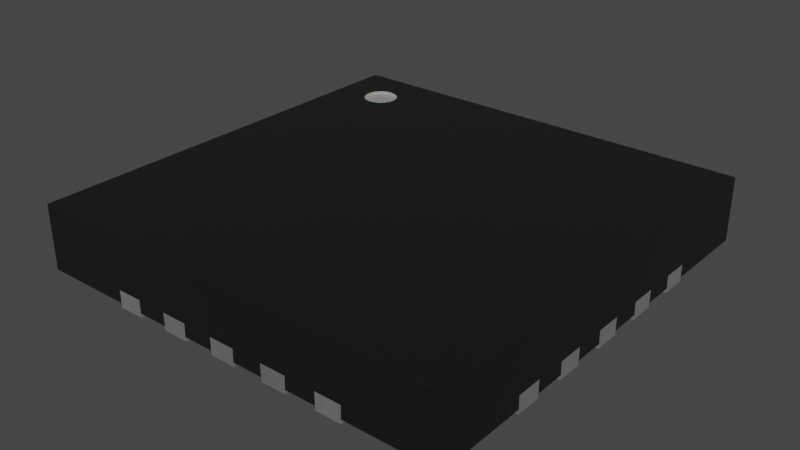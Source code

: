 # Source: TQFN-20-1EP_5x5mm_P0.65mm.blend  (saved by Blender 4.1.24; exported with 4.5.12 LTS)
import bpy
from mathutils import Matrix  # noqa: F401  (used for matrix-valued properties, if any)

bpy.ops.wm.read_factory_settings(use_empty=True)
scene = bpy.context.scene
scene.name = 'Scene'

# ---- collections
col_tqfn_20_1ep_5x5mm_p0_65mm = bpy.data.collections.new('TQFN-20-1EP_5x5mm_P0.65mm'); scene.collection.children.link(col_tqfn_20_1ep_5x5mm_p0_65mm)

# ---- materials (node trees are filled in below, after node groups)
mat_plastic_chip = bpy.data.materials.new('plastic_chip')
mat_plastic_chip.use_transparent_shadow = False
mat_plastic_chip.preview_render_type = 'CUBE'
mat_metal_pins = bpy.data.materials.new('metal_pins')
mat_metal_pins.use_transparent_shadow = False
mat_metal_pins.preview_render_type = 'CUBE'
mat_white_markings = bpy.data.materials.new('white_markings')
mat_white_markings.use_transparent_shadow = False
mat_white_markings.preview_render_type = 'FLAT'

# ---- material node trees
mat_plastic_chip.use_nodes = True; mat_plastic_chip.node_tree.nodes.clear()
_N = mat_plastic_chip.node_tree.nodes; _L = mat_plastic_chip.node_tree.links
n0 = _N.new('ShaderNodeBsdfPrincipled'); n0.name = 'Principled BSDF'; n0.location = (10, 300)
n0.distribution = 'GGX'
n0.subsurface_method = 'BURLEY'
n0.inputs[0].default_value = (0.009312, 0.009312, 0.009312, 1.0)
n0.inputs[1].default_value = 0.1372
n0.inputs[2].default_value = 0.3706
n0.inputs[3].default_value = 1.45
n0.inputs[27].default_value = (0.0, 0.0, 0.0, 1.0)
n0.inputs[28].default_value = 1.0
n1 = _N.new('ShaderNodeOutputMaterial'); n1.name = 'Material Output'; n1.location = (300, 300)
n2 = _N.new('ShaderNodeTexNoise'); n2.name = 'Noise Texture'; n2.location = (-893, 54)
n2.inputs[2].default_value = 200.0
n2.inputs[3].default_value = 3.6
n2.inputs[4].default_value = 0.8375
n3 = _N.new('ShaderNodeBump'); n3.name = 'Bump'; n3.location = (-604, -53)
n3.inputs[0].default_value = 0.08
n3.inputs[1].default_value = 1.0
n3.inputs[2].default_value = 1.0
_L.new(n0.outputs[0], n1.inputs[0])
_L.new(n2.outputs[0], n3.inputs[3])
_L.new(n3.outputs[0], n0.inputs[5])
n1.is_active_output = True
mat_metal_pins.use_nodes = True; mat_metal_pins.node_tree.nodes.clear()
_N = mat_metal_pins.node_tree.nodes; _L = mat_metal_pins.node_tree.links
n0 = _N.new('ShaderNodeMapping'); n0.name = 'Mapping'; n0.location = (-1447, -91)
n0.inputs[3].default_value = (4.8, 1.2, 1.1)
n1 = _N.new('ShaderNodeBsdfPrincipled'); n1.name = 'Principled BSDF'; n1.location = (-560, 254)
n1.distribution = 'GGX'
n1.subsurface_method = 'BURLEY'
n1.inputs[1].default_value = 0.7818
n1.inputs[2].default_value = 0.2886
n1.inputs[3].default_value = 1.45
n1.inputs[13].default_value = 0.0
n1.inputs[27].default_value = (0.0, 0.0, 0.0, 1.0)
n1.inputs[28].default_value = 1.0
n2 = _N.new('ShaderNodeOutputMaterial'); n2.name = 'Material Output.002'; n2.location = (-205, 253)
n2.width = 213
n3 = _N.new('ShaderNodeTexNoise'); n3.name = 'Noise Texture.002'; n3.location = (-1228, -73)
n3.inputs[2].default_value = 0.1
n3.inputs[3].default_value = 7.0
n3.inputs[4].default_value = 0.6
n3.inputs[8].default_value = 0.4
n4 = _N.new('ShaderNodeTexCoord'); n4.name = 'Texture Coordinate'; n4.location = (-1636, -116)
n5 = _N.new('ShaderNodeMix'); n5.name = 'Mix.001'; n5.location = (-921, 45)
n5.data_type = 'RGBA'
n5.inputs[6].default_value = (0.9398, 0.9547, 1.0, 1.0)
n5.inputs[7].default_value = (0.13, 0.1259, 0.1359, 1.0)
n6 = _N.new('ShaderNodeBump'); n6.name = 'Bump.001'; n6.location = (-1001, -227)
n6.inputs[0].default_value = 0.05
n6.inputs[1].default_value = 0.01
n6.inputs[2].default_value = 1.0
_L.new(n1.outputs[0], n2.inputs[0])
_L.new(n3.outputs[0], n6.inputs[3])
_L.new(n0.outputs[0], n3.inputs[0])
_L.new(n3.outputs[0], n5.inputs[0])
_L.new(n4.outputs[3], n0.inputs[0])
_L.new(n5.outputs[2], n1.inputs[0])
_L.new(n6.outputs[0], n1.inputs[5])
n2.is_active_output = True
mat_white_markings.use_nodes = True; mat_white_markings.node_tree.nodes.clear()
_N = mat_white_markings.node_tree.nodes; _L = mat_white_markings.node_tree.links
n0 = _N.new('ShaderNodeOutputMaterial'); n0.name = 'Material Output'; n0.location = (493, 281)
n1 = _N.new('ShaderNodeBsdfPrincipled'); n1.name = 'Principled BSDF'; n1.location = (159, 253)
n1.distribution = 'GGX'
n1.subsurface_method = 'BURLEY'
n1.inputs[1].default_value = 0.02
n1.inputs[2].default_value = 0.4636
n1.inputs[3].default_value = 1.4
n1.inputs[8].default_value = 1.0
n1.inputs[10].default_value = 0.3682
n1.inputs[13].default_value = 0.6591
n1.inputs[18].default_value = 0.2318
n1.inputs[20].default_value = 0.6709
n1.inputs[24].default_value = 0.1191
n1.inputs[27].default_value = (0.0, 0.0, 0.0, 1.0)
n1.inputs[28].default_value = 1.0
n2 = _N.new('ShaderNodeMapping'); n2.name = 'Mapping'; n2.location = (-1010, 265)
n2.inputs[3].default_value = (3.0, 1.0, 1.0)
n3 = _N.new('ShaderNodeTexCoord'); n3.name = 'Texture Coordinate'; n3.location = (-1250, 180)
n4 = _N.new('ShaderNodeBump'); n4.name = 'Bump'; n4.location = (-376, -99)
n4.inputs[0].default_value = 0.05
n4.inputs[1].default_value = 1.0
n4.inputs[2].default_value = 1.0
n5 = _N.new('ShaderNodeTexNoise'); n5.name = 'Noise Texture'; n5.location = (-662, 176)
n5.inputs[2].default_value = 88.0
n5.inputs[3].default_value = 10.8
n5.inputs[4].default_value = 0.9167
n5.inputs[8].default_value = 1.6
n6 = _N.new('ShaderNodeValToRGB'); n6.name = 'ColorRamp'; n6.location = (-354, 186)
while len(n6.color_ramp.elements) > 1: n6.color_ramp.elements.remove(n6.color_ramp.elements[-1])
n6.color_ramp.elements[0].position = 0.0; n6.color_ramp.elements[0].color = (0.2596, 0.2596, 0.2596, 1.0)
_e = n6.color_ramp.elements.new(1.0); _e.color = (0.6303, 0.6303, 0.6303, 1.0)
n7 = _N.new('ShaderNodeMix'); n7.name = 'Mix'; n7.location = (-58, 311)
n7.data_type = 'RGBA'
n7.inputs[0].default_value = 0.3682
n7.inputs[7].default_value = (0.2525, 0.2525, 0.2525, 1.0)
_L.new(n5.outputs[0], n6.inputs[0])
_L.new(n1.outputs[0], n0.inputs[0])
_L.new(n3.outputs[2], n2.inputs[0])
_L.new(n2.outputs[0], n5.inputs[0])
_L.new(n5.outputs[0], n4.inputs[3])
_L.new(n4.outputs[0], n1.inputs[5])
_L.new(n6.outputs[0], n7.inputs[6])
_L.new(n7.outputs[2], n1.inputs[0])
n0.is_active_output = True

# ---- world
world_world = bpy.data.worlds.new('World'); scene.world = world_world
world_world.use_nodes = True; world_world.node_tree.nodes.clear()
_N = world_world.node_tree.nodes; _L = world_world.node_tree.links
n0 = _N.new('ShaderNodeOutputWorld'); n0.name = 'World Output'; n0.location = (300, 300)
n1 = _N.new('ShaderNodeBackground'); n1.name = 'Background'; n1.location = (10, 300)
n1.inputs[0].default_value = (0.05088, 0.05088, 0.05088, 1.0)
_L.new(n1.outputs[0], n0.inputs[0])
n0.is_active_output = True
world_world.color = (0.05088, 0.05088, 0.05088)
world_world.use_sun_shadow = False
world_world.sun_shadow_jitter_overblur = 0.0

# ---- meshes
me_tqfn_20_1ep_5x5mm_p0_65mm_analog_devices_max16922atph_v = bpy.data.meshes.new('TQFN-20-1EP_5x5mm_P0.65mm-analog-devices-max16922atph-v')
me_tqfn_20_1ep_5x5mm_p0_65mm_analog_devices_max16922atph_v.from_pydata([(-1.15, 2.5, 1.093e-07), (-1.45, 1.95, 8.524e-08), (-1.15, 1.95, 8.524e-08), (-1.45, 2.5, 1.093e-07), (-1.15, -1.95, -8.524e-08), (-1.45, -1.95, -8.524e-08), (-1.45, -2.5, -1.093e-07), (-1.15, -2.5, -1.093e-07), (-1.45, -2.5, 0.2), (-2.5, 1.15, 0.2), (-2.5, 1.15, 5.027e-08), (-2.5, 1.45, 0.2), (-1.95, 1.45, 6.338e-08), (-1.95, 1.15, 5.027e-08), (-2.5, 1.45, 6.338e-08), (1.95, 1.15, 5.027e-08), (2.5, 1.15, 0.2), (2.5, 1.15, 5.027e-08), (2.5, 1.45, 6.338e-08), (1.95, 1.45, 6.338e-08), (-0.8, 1.95, 8.524e-08), (-0.5, 1.95, 8.524e-08), (-0.5, 2.5, 1.093e-07), (-0.5, 2.5, 0.2), (-0.8, 2.5, 1.093e-07), (-0.5, -2.5, -1.093e-07), (-0.8, -1.95, -8.524e-08), (-0.8, -2.5, -1.093e-07), (-0.5, -1.95, -8.524e-08), (-0.15, 1.95, 8.524e-08), (0.15, 1.95, 8.524e-08), (0.15, 2.5, 1.093e-07), (-0.15, 2.5, 1.093e-07), (0.15, 2.5, 0.2), (-0.15, 2.5, 0.2), (-2.5, -1.45, 0.05), (0.15, -2.5, -1.093e-07), (-0.15, -2.5, -1.093e-07), (0.15, -1.95, -8.524e-08), (-0.15, -1.95, -8.524e-08), (0.8, 2.5, 1.093e-07), (0.5, 2.5, 1.093e-07), (0.8, 1.95, 8.524e-08), (0.5, 1.95, 8.524e-08), (0.5, -2.5, -1.093e-07), (0.8, -2.5, -1.093e-07), (0.8, -2.5, 0.2), (0.8, -1.95, -8.524e-08), (0.5, -1.95, -8.524e-08), (0.5, -2.5, 0.2), (1.45, 1.95, 8.524e-08), (1.45, 2.5, 1.093e-07), (1.15, 2.5, 1.093e-07), (1.45, 2.5, 0.2), (1.15, 1.95, 8.524e-08), (1.45, -1.95, -8.524e-08), (1.15, -2.5, -1.093e-07), (1.45, -2.5, 0.2), (1.15, -1.95, -8.524e-08), (1.45, -2.5, -1.093e-07), (-2.5, 0.5, 2.186e-08), (-1.95, 0.5, 2.186e-08), (-1.95, 0.8, 3.497e-08), (-2.5, 0.8, 3.497e-08), (2.5, 0.8, 0.2), (2.5, 0.5, 2.186e-08), (2.5, 0.5, 0.2), (1.95, 0.8, 3.497e-08), (1.95, 0.5, 2.186e-08), (2.5, 0.8, 3.497e-08), (2.5, 0.15, 0.05), (-1.95, -0.15, -6.557e-09), (-2.5, 0.15, 6.557e-09), (-2.5, -0.15, -6.557e-09), (-1.95, 0.15, 6.557e-09), (2.5, -0.15, 0.2), (2.5, -0.15, -6.557e-09), (1.95, -0.15, -6.557e-09), (2.5, 0.15, 6.557e-09), (1.95, 0.15, 6.557e-09), (-2.5, -0.8, -3.497e-08), (-1.95, -0.5, -2.186e-08), (-1.95, -0.8, -3.497e-08), (-2.5, -0.5, -2.186e-08), (-2.5, 0.8, 0.05), (1.95, -0.5, -2.186e-08), (2.5, -0.8, -3.497e-08), (2.5, -0.5, -2.186e-08), (2.5, -0.8, 0.2), (1.95, -0.8, -3.497e-08), (1.55, -1.55, -6.775e-08), (1.55, 1.55, 6.775e-08), (1.45, -2.5, 0.05), (-1.55, 1.2, 5.245e-08), (-1.55, -1.55, -6.775e-08), (-1.2, 1.55, 6.775e-08), (-2.5, -0.8, 0.05), (-1.95, -1.45, 0.05), (-1.45, -1.95, 0.05), (-1.15, -2.5, 0.05), (-0.5, -2.5, 0.05), (0.8, -1.95, 0.05), (0.8, -2.5, 0.05), (2.5, -2.5, 0.05), (2.5, -1.45, 0.05), (1.95, -0.5, 0.05), (2.5, -0.5, 0.05), (2.5, -0.15, 0.05), (2.5, 0.8, 0.05), (2.5, 1.15, 0.05), (0.8, 1.95, 0.05), (0.15, 2.5, 0.05), (0.15, 1.95, 0.05), (-0.15, 1.95, 0.05), (-0.15, 2.5, 0.05), (-0.5, 1.95, 0.05), (-1.15, 1.95, 0.05), (-2.5, 0.15, 0.05), (-1.95, -0.15, 0.05), (-2.5, -0.15, 0.05), (-1.95, -0.8, 0.05), (-2.5, -0.5, 0.05), (-2.5, 0.5, 0.05), (-2.5, 1.15, 0.05), (-2.5, 1.45, 0.05), (-2.5, 2.5, 0.05), (-2.5, 2.5, 0.8), (-2.5, -2.5, 0.8), (2.5, -0.8, 0.05), (2.5, 2.5, 0.05), (-0.5, -2.5, 0.2), (-0.8, -2.5, 0.2), (-2.5, -2.5, 0.05), (1.15, -2.5, 0.05), (0.15, -2.5, 0.05), (0.8, 2.5, 0.2), (-1.15, 2.5, 0.05), (-0.8, 2.5, 0.05), (-0.8, 2.5, 0.2), (0.5, 2.5, 0.05), (2.5, 2.5, 0.8), (2.5, -2.5, 0.8), (-1.15, -1.95, 0.05), (-1.45, -2.5, 0.05), (-1.15, -2.5, 0.2), (-1.45, 1.95, 0.05), (-1.45, 2.5, 0.05), (-1.45, 2.5, 0.2), (0.5, -2.5, 0.05), (-1.15, 2.5, 0.2), (1.95, 1.15, 0.05), (1.95, 1.45, 0.05), (2.5, 1.45, 0.2), (-1.95, 1.45, 0.05), (-1.95, 1.15, 0.05), (-1.55, -1.55, 0.05), (1.55, -1.55, 0.05), (1.55, 1.55, 0.05), (-1.2, 1.55, 0.05), (0.8, 2.5, 0.05), (-1.55, 1.2, 0.05), (-0.8, 1.95, 0.05), (1.45, 1.95, 0.05), (1.15, 1.95, 0.05), (1.15, 2.5, 0.05), (1.15, 2.5, 0.2), (1.45, 2.5, 0.05), (-0.8, -2.5, 0.05), (0.5, 1.95, 0.05), (0.5, 2.5, 0.2), (0.5, -1.95, 0.05), (1.15, -1.95, 0.05), (1.45, -1.95, 0.05), (1.15, -2.5, 0.2), (2.5, 1.45, 0.05), (-0.8, -1.95, 0.05), (-0.5, -1.95, 0.05), (-0.15, -1.95, 0.05), (0.15, -1.95, 0.05), (-0.15, -2.5, 0.05), (-0.15, -2.5, 0.2), (0.15, -2.5, 0.2), (1.95, -0.8, 0.05), (2.5, -0.5, 0.2), (1.95, -1.15, 0.05), (1.95, -1.45, 0.05), (2.5, -1.15, 0.05), (1.95, 0.5, 0.05), (1.95, 0.8, 0.05), (1.95, 0.15, 0.05), (1.95, -0.15, 0.05), (2.5, 0.15, 0.2), (2.5, 0.5, 0.05), (-1.95, 0.5, 0.05), (-2.5, 0.5, 0.2), (-1.95, 0.8, 0.05), (-2.5, 0.8, 0.2), (-1.95, -1.15, 0.05), (-2.5, -1.15, 0.05), (-2.5, -1.15, 0.2), (-2.5, -1.45, 0.2), (-1.95, 0.15, 0.05), (-2.5, -0.15, 0.2), (-2.5, 0.15, 0.2), (-1.95, -0.5, 0.05), (-2.5, -0.5, 0.2), (-2.5, -0.8, 0.2), (-2.5, -1.45, -6.338e-08), (-1.95, -1.15, -5.027e-08), (-1.95, -1.45, -6.338e-08), (-2.5, -1.15, -5.027e-08), (-0.5, 2.5, 0.05), (1.95, -1.15, -5.027e-08), (2.5, -1.45, -6.338e-08), (1.95, -1.45, -6.338e-08), (2.5, -1.45, 0.2), (2.5, -1.15, -5.027e-08), (2.5, -1.15, 0.2), (-2.065, 2.058, 0.8), (-2.048, 1.774, 0.8), (-1.782, 2.075, 0.8), (-1.765, 1.791, 0.8), (-2.111, 1.965, 0.8), (-2.105, 1.861, 0.8), (-1.724, 1.988, 0.8), (-1.718, 1.884, 0.8), (-1.955, 1.728, 0.8), (-1.851, 1.734, 0.8), (-1.875, 2.121, 0.8), (-1.978, 2.115, 0.8), (-1.804, 1.757, 0.7664), (-1.747, 2.035, 0.7664), (-1.715, 1.937, 0.7664), (-1.875, 2.121, 0.7664), (-2.082, 1.814, 0.8), (-1.735, 1.835, 0.8), (-1.804, 1.757, 0.8), (-2.025, 2.092, 0.8), (-2.094, 2.014, 0.8), (-2.115, 1.912, 0.8), (-1.747, 2.035, 0.8), (-1.715, 1.937, 0.8), (-2.005, 1.745, 0.8), (-1.903, 1.724, 0.8), (-1.825, 2.104, 0.8), (-1.927, 2.125, 0.8), (-2.005, 1.745, 0.7664), (-1.735, 1.835, 0.7664), (-2.094, 2.014, 0.7664), (-1.978, 2.115, 0.7664), (-2.115, 1.912, 0.7664), (-1.903, 1.724, 0.7664), (-2.048, 1.774, 0.7664), (-2.065, 2.058, 0.7664), (-2.111, 1.965, 0.7664), (-1.955, 1.728, 0.7664), (-1.851, 1.734, 0.7664), (-1.782, 2.075, 0.7664), (-1.927, 2.125, 0.7664), (-1.718, 1.884, 0.7664), (-1.724, 1.988, 0.7664), (-2.025, 2.092, 0.7664), (-1.765, 1.791, 0.7664), (-2.082, 1.814, 0.7664), (-1.825, 2.104, 0.7664), (-2.105, 1.861, 0.7664)], [], [(4, 7, 6, 5), (60, 122, 194, 196, 84, 63), (14, 12, 13, 10), (49, 148, 44, 45, 102, 46), (19, 151, 174, 18), (15, 17, 109, 150), (15, 19, 18, 17), (94, 155, 160, 93), (10, 123, 9, 11, 124, 14), (24, 22, 21, 20), (28, 25, 27, 26), (180, 179, 37, 36, 134, 181), (32, 31, 30, 29), (87, 106, 183, 88, 128, 86), (38, 36, 37, 39), (143, 6, 7, 99, 144, 8), (41, 40, 42, 43), (80, 96, 206, 205, 121, 83), (47, 45, 44, 48), (173, 133, 56, 59, 92, 57), (52, 51, 50, 54), (149, 136, 0, 3, 146, 147), (55, 59, 56, 58), (69, 108, 64, 66, 192, 65), (63, 62, 61, 60), (3, 0, 2, 1), (18, 174, 152, 16, 109, 17), (171, 172, 55, 58), (79, 189, 70, 78), (68, 67, 69, 65), (172, 92, 59, 55), (188, 67, 68, 187), (53, 166, 51, 52, 164, 165), (72, 74, 71, 73), (216, 186, 217, 215, 104, 213), (77, 79, 78, 76), (73, 119, 202, 203, 117, 72), (83, 81, 82, 80), (78, 70, 191, 75, 107, 76), (106, 87, 85, 105), (89, 85, 87, 86), (33, 111, 31, 32, 114, 34), (94, 90, 156, 155), (90, 94, 93, 95, 91), (89, 86, 128, 182), (210, 208, 209, 207), (160, 155, 204, 121, 119, 118, 201, 117, 122, 193, 195, 84, 123, 154), (115, 211, 114, 113, 112, 111, 139, 168, 110, 159, 164, 163, 162, 166, 129, 174, 151, 150, 109, 108, 188, 187, 192, 70, 189, 190, 107, 106, 105, 182, 128, 186, 184, 185, 104, 103, 92, 172, 171, 133, 102, 101, 170, 148, 134, 178, 177, 179, 100, 176, 175, 167, 99, 142, 98, 143, 132, 35, 97, 197, 198, 96, 120, 204, 155, 156, 157, 158, 160, 154, 153, 124, 125, 146, 145, 116, 136, 137, 161), (158, 157, 91, 95), (125, 126, 140, 129, 166, 53, 165, 164, 159, 135, 169, 139, 111, 33, 34, 114, 211, 23, 138, 137, 136, 149, 147, 146), (103, 141, 127, 132, 143, 8, 144, 99, 167, 131, 130, 100, 179, 180, 181, 134, 148, 49, 46, 102, 133, 173, 57, 92), (207, 35, 200, 199, 198, 210), (129, 140, 141, 103, 104, 215, 217, 186, 128, 88, 183, 106, 107, 75, 191, 70, 192, 66, 64, 108, 109, 16, 152, 174), (212, 214, 185, 184), (90, 91, 157, 156), (93, 160, 158, 95), (101, 102, 45, 47), (56, 133, 171, 58), (48, 44, 148, 170), (214, 213, 104, 185), (47, 48, 170, 101), (189, 79, 77, 190), (151, 19, 15, 150), (77, 76, 107, 190), (212, 184, 186, 216), (105, 85, 89, 182), (141, 140, 220, 240, 224, 241, 225, 235, 221, 236, 227, 243, 226, 242, 219, 127), (135, 159, 40, 41, 139, 169), (23, 211, 22, 24, 137, 138), (187, 68, 65, 192), (214, 212, 216, 213), (132, 127, 126, 125, 124, 11, 9, 123, 84, 196, 194, 122, 117, 203, 202, 119, 121, 205, 206, 96, 198, 199, 200, 35), (67, 188, 108, 69), (131, 167, 27, 25, 100, 130), (36, 38, 178, 134), (38, 39, 177, 178), (39, 37, 179, 177), (25, 28, 176, 100), (175, 176, 28, 26), (26, 27, 167, 175), (143, 98, 5, 6), (4, 5, 98, 142), (99, 7, 4, 142), (50, 51, 166, 162), (54, 50, 162, 163), (164, 52, 54, 163), (42, 40, 159, 110), (43, 42, 110, 168), (139, 41, 43, 168), (111, 112, 30, 31), (29, 30, 112, 113), (114, 32, 29, 113), (21, 22, 211, 115), (20, 21, 115, 161), (24, 20, 161, 137), (136, 116, 2, 0), (1, 2, 116, 145), (146, 3, 1, 145), (12, 14, 124, 153), (154, 13, 12, 153), (10, 13, 154, 123), (195, 62, 63, 84), (61, 62, 195, 193), (60, 61, 193, 122), (117, 201, 74, 72), (71, 74, 201, 118), (119, 73, 71, 118), (81, 83, 121, 204), (82, 81, 204, 120), (96, 80, 82, 120), (197, 208, 210, 198), (209, 208, 197, 97), (35, 207, 209, 97), (231, 257, 264, 233, 258, 249, 261, 253, 248, 254, 250, 265, 263, 252, 246, 255, 251, 256, 230, 262, 247, 259, 232, 260), (240, 220, 257, 231), (225, 241, 232, 259), (236, 221, 262, 230), (223, 234, 263, 265), (238, 222, 254, 248), (221, 235, 247, 262), (237, 218, 253, 261), (229, 237, 261, 249), (239, 223, 265, 250), (218, 238, 248, 253), (220, 244, 264, 257), (224, 240, 231, 260), (226, 243, 251, 255), (219, 242, 246, 252), (234, 219, 252, 263), (244, 228, 233, 264), (243, 227, 256, 251), (235, 225, 259, 247), (242, 226, 255, 246), (140, 126, 127, 219, 234, 223, 239, 222, 238, 218, 237, 229, 245, 228, 244, 220), (241, 224, 260, 232), (227, 236, 230, 256), (245, 229, 249, 258), (228, 245, 258, 233), (222, 239, 250, 254)])
me_tqfn_20_1ep_5x5mm_p0_65mm_analog_devices_max16922atph_v.polygons.foreach_set('use_smooth', [True] * 139)
me_tqfn_20_1ep_5x5mm_p0_65mm_analog_devices_max16922atph_v.polygons.foreach_set('material_index', [1, 1, 1, 1, 1, 1, 1, 1, 1, 1, 1, 1, 1, 1, 1, 1, 1, 1, 1, 1, 1, 1, 1, 1, 1, 1, 1, 1, 1, 1, 1, 1, 1, 1, 1, 1, 1, 1, 1, 1, 1, 1, 1, 1, 1, 1, 0, 0, 1, 0, 0, 1, 0, 1, 1, 1, 1, 1, 1, 1, 1, 1, 1, 1, 1, 1, 0, 1, 1, 1, 1, 0, 1, 1, 1, 1, 1, 1, 1, 1, 1, 1, 1, 1, 1, 1, 1, 1, 1, 1, 1, 1, 1, 1, 1, 1, 1, 1, 1, 1, 1, 1, 1, 1, 1, 1, 1, 1, 1, 1, 1, 1, 1, 2, 2, 2, 2, 2, 2, 2, 2, 2, 2, 2, 2, 2, 2, 2, 2, 2, 2, 2, 2, 0, 2, 2, 2, 2, 2])
_k = set([(0, 2), (0, 3), (0, 136), (1, 2), (1, 3), (1, 145), (2, 116), (3, 146), (4, 5), (4, 7), (4, 142), (5, 6), (5, 98), (6, 7), (6, 143), (7, 99), (8, 143), (8, 144), (9, 11), (9, 123), (10, 13), (10, 14), (10, 123), (11, 124), (12, 13), (12, 14), (12, 153), (13, 154), (14, 124), (15, 17), (15, 19), (15, 150), (16, 109), (16, 152), (17, 18), (17, 109), (18, 19), (18, 174), (19, 151), (20, 21), (20, 24), (20, 161), (21, 22), (21, 115), (22, 24), (22, 211), (23, 138), (23, 211), (24, 137), (25, 27), (25, 28), (25, 100), (26, 27), (26, 28), (26, 175), (27, 167), (28, 176), (29, 30), (29, 32), (29, 113), (30, 31), (30, 112), (31, 32), (31, 111), (32, 114), (33, 34), (33, 111), (34, 114), (35, 97), (35, 132), (35, 200), (35, 207), (36, 37), (36, 38), (36, 134), (37, 39), (37, 179), (38, 39), (38, 178), (39, 177), (40, 41), (40, 42), (40, 159), (41, 43), (41, 139), (42, 43), (42, 110), (43, 168), (44, 45), (44, 48), (44, 148), (45, 47), (45, 102), (46, 49), (46, 102), (47, 48), (47, 101), (48, 170), (49, 148), (50, 51), (50, 54), (50, 162), (51, 52), (51, 166), (52, 54), (52, 164), (53, 165), (53, 166), (54, 163), (55, 58), (55, 59), (55, 172), (56, 58), (56, 59), (56, 133), (57, 92), (57, 173), (58, 171), (59, 92), (60, 61), (60, 63), (60, 122), (61, 62), (61, 193), (62, 63), (62, 195), (63, 84), (64, 66), (64, 108), (65, 68), (65, 69), (65, 192), (66, 192), (67, 68), (67, 69), (67, 188), (68, 187), (69, 108), (70, 78), (70, 189), (70, 191), (70, 192), (71, 73), (71, 74), (71, 118), (72, 73), (72, 74), (72, 117), (73, 119), (74, 201), (75, 107), (75, 191), (76, 77), (76, 78), (76, 107), (77, 79), (77, 190), (78, 79), (79, 189), (80, 82), (80, 83), (80, 96), (81, 82), (81, 83), (81, 204), (82, 120), (83, 121), (84, 123), (84, 195), (84, 196), (85, 87), (85, 89), (85, 105), (86, 87), (86, 89), (86, 128), (87, 106), (88, 128), (88, 183), (89, 182), (90, 91), (90, 94), (90, 156), (91, 95), (91, 157), (92, 103), (92, 172), (93, 94), (93, 95), (93, 160), (94, 155), (95, 158), (96, 120), (96, 198), (96, 206), (97, 197), (97, 209), (98, 142), (98, 143), (99, 142), (99, 144), (99, 167), (100, 130), (100, 176), (100, 179), (101, 102), (101, 170), (102, 133), (103, 104), (103, 141), (104, 185), (104, 213), (104, 215), (105, 106), (105, 182), (106, 107), (106, 183), (107, 190), (108, 109), (108, 188), (109, 150), (110, 159), (110, 168), (111, 112), (111, 139), (112, 113), (113, 114), (114, 211), (115, 161), (115, 211), (116, 136), (116, 145), (117, 122), (117, 201), (117, 203), (118, 119), (118, 201), (119, 121), (119, 202), (120, 204), (121, 204), (121, 205), (122, 193), (122, 194), (123, 154), (124, 125), (124, 153), (125, 126), (125, 146), (126, 127), (126, 140), (127, 132), (127, 141), (128, 182), (128, 186), (129, 140), (129, 166), (129, 174), (130, 131), (131, 167), (132, 143), (133, 171), (133, 173), (134, 148), (134, 178), (134, 181), (135, 159), (135, 169), (136, 137), (136, 149), (137, 138), (137, 161), (139, 168), (139, 169), (140, 141), (145, 146), (146, 147), (147, 149), (148, 170), (150, 151), (151, 174), (152, 174), (153, 154), (155, 156), (155, 160), (156, 157), (157, 158), (158, 160), (159, 164), (162, 163), (162, 166), (163, 164), (164, 165), (167, 175), (171, 172), (175, 176), (177, 178), (177, 179), (179, 180), (180, 181), (184, 185), (184, 186), (184, 212), (185, 214), (186, 216), (186, 217), (187, 188), (187, 192), (189, 190), (193, 195), (194, 196), (197, 198), (197, 208), (198, 199), (198, 210), (199, 200), (202, 203), (205, 206), (207, 209), (207, 210), (208, 209), (208, 210), (212, 214), (212, 216), (213, 214), (213, 216), (215, 217), (218, 237), (218, 238), (219, 234), (219, 242), (220, 240), (220, 244), (221, 235), (221, 236), (222, 238), (222, 239), (223, 234), (223, 239), (224, 240), (224, 241), (225, 235), (225, 241), (226, 242), (226, 243), (227, 236), (227, 243), (228, 244), (228, 245), (229, 237), (229, 245), (230, 256), (230, 262), (231, 257), (231, 260), (232, 259), (232, 260), (233, 258), (233, 264), (246, 252), (246, 255), (247, 259), (247, 262), (248, 253), (248, 254), (249, 258), (249, 261), (250, 254), (250, 265), (251, 255), (251, 256), (252, 263), (253, 261), (257, 264), (263, 265)])
me_tqfn_20_1ep_5x5mm_p0_65mm_analog_devices_max16922atph_v.attributes.new('sharp_edge', 'BOOLEAN', 'EDGE').data.foreach_set('value', [ (min(e.vertices), max(e.vertices)) in _k for e in me_tqfn_20_1ep_5x5mm_p0_65mm_analog_devices_max16922atph_v.edges])
_uv = me_tqfn_20_1ep_5x5mm_p0_65mm_analog_devices_max16922atph_v.uv_layers.new(name='UVMap')
_uv.uv.foreach_set('vector', [0.3481, 0.03387, 0.3481, -0.07613, 0.2881, -0.07613, 0.2881, 0.03387, 0.5239, 0.4637, 0.5239, 0.4737, 0.5239, 0.5037, 0.5839, 0.5037, 0.5839, 0.4737, 0.5839, 0.4637, 0.0781, 0.7139, 0.1881, 0.7139, 0.1881, 0.6539, 0.0781, 0.6539, 0.6781, 0.5037, 0.6781, 0.4737, 0.6781, 0.4637, 0.7381, 0.4637, 0.7381, 0.4737, 0.7381, 0.5037, 0.9681, 0.4637, 0.9681, 0.4737, 1.078, 0.4737, 1.078, 0.4637, 0.9681, 0.4637, 1.078, 0.4637, 1.078, 0.4737, 0.9681, 0.4737, 0.9681, 0.6539, 0.9681, 0.7139, 1.078, 0.7139, 1.078, 0.6539, 0.1139, 0.4637, 0.1139, 0.4737, 0.6639, 0.4737, 0.6639, 0.4637, 0.6539, 0.4637, 0.6539, 0.4737, 0.6539, 0.5037, 0.7139, 0.5037, 0.7139, 0.4737, 0.7139, 0.4637, 0.4181, 0.9239, 0.4781, 0.9239, 0.4781, 0.8139, 0.4181, 0.8139, 0.4781, 0.03387, 0.4781, -0.07613, 0.4181, -0.07613, 0.4181, 0.03387, 0.5481, 0.5037, 0.5481, 0.4737, 0.5481, 0.4637, 0.6081, 0.4637, 0.6081, 0.4737, 0.6081, 0.5037, 0.5481, 0.9239, 0.6081, 0.9239, 0.6081, 0.8139, 0.5481, 0.8139, 0.3239, 0.4637, 0.3239, 0.4737, 0.3239, 0.5037, 0.2639, 0.5037, 0.2639, 0.4737, 0.2639, 0.4637, 0.6081, 0.03387, 0.6081, -0.07613, 0.5481, -0.07613, 0.5481, 0.03387, 0.2881, 0.4737, 0.2881, 0.4637, 0.3481, 0.4637, 0.3481, 0.4737, 0.3481, 0.5037, 0.2881, 0.5037, 0.6781, 0.9239, 0.7381, 0.9239, 0.7381, 0.8139, 0.6781, 0.8139, 0.2639, 0.4637, 0.2639, 0.4737, 0.2639, 0.5037, 0.3239, 0.5037, 0.3239, 0.4737, 0.3239, 0.4637, 0.7381, 0.03387, 0.7381, -0.07613, 0.6781, -0.07613, 0.6781, 0.03387, 0.8081, 0.5037, 0.8081, 0.4737, 0.8081, 0.4637, 0.8681, 0.4637, 0.8681, 0.4737, 0.8681, 0.5037, 0.8081, 0.9239, 0.8681, 0.9239, 0.8681, 0.8139, 0.8081, 0.8139, 0.3481, 0.5037, 0.3481, 0.4737, 0.3481, 0.4637, 0.2881, 0.4637, 0.2881, 0.4737, 0.2881, 0.5037, 0.8681, 0.03387, 0.8681, -0.07613, 0.8081, -0.07613, 0.8081, 0.03387, 0.5839, 0.4637, 0.5839, 0.4737, 0.5839, 0.5037, 0.5239, 0.5037, 0.5239, 0.4737, 0.5239, 0.4637, 0.0781, 0.5839, 0.1881, 0.5839, 0.1881, 0.5239, 0.0781, 0.5239, 0.2881, 0.9239, 0.3481, 0.9239, 0.3481, 0.8139, 0.2881, 0.8139, 0.7139, 0.4637, 0.7139, 0.4737, 0.7139, 0.5037, 0.6539, 0.5037, 0.6539, 0.4737, 0.6539, 0.4637, 0.8081, 0.4737, 0.8681, 0.4737, 0.8681, 0.4637, 0.8081, 0.4637, 0.9681, 0.4637, 0.9681, 0.4737, 1.078, 0.4737, 1.078, 0.4637, 0.9681, 0.5239, 0.9681, 0.5839, 1.078, 0.5839, 1.078, 0.5239, 0.03387, 0.4737, -0.07613, 0.4737, -0.07613, 0.4637, 0.03387, 0.4637, 0.5839, 0.4737, 0.5839, 0.4637, 0.5239, 0.4637, 0.5239, 0.4737, 0.8681, 0.5037, 0.8681, 0.4737, 0.8681, 0.4637, 0.8081, 0.4637, 0.8081, 0.4737, 0.8081, 0.5037, 0.0781, 0.4539, 0.1881, 0.4539, 0.1881, 0.3939, 0.0781, 0.3939, 0.1939, 0.4637, 0.1939, 0.4737, 0.1939, 0.5037, 0.1339, 0.5037, 0.1339, 0.4737, 0.1339, 0.4637, 0.9681, 0.3939, 0.9681, 0.4539, 1.078, 0.4539, 1.078, 0.3939, 0.3939, 0.4637, 0.3939, 0.4737, 0.3939, 0.5037, 0.4539, 0.5037, 0.4539, 0.4737, 0.4539, 0.4637, 0.0781, 0.3239, 0.1881, 0.3239, 0.1881, 0.2639, 0.0781, 0.2639, 0.4539, 0.4637, 0.4539, 0.4737, 0.4539, 0.5037, 0.3939, 0.5037, 0.3939, 0.4737, 0.3939, 0.4637, 1.078, 0.4737, 1.078, 0.4637, 0.9681, 0.4637, 0.9681, 0.4737, 0.9681, 0.2639, 0.9681, 0.3239, 1.078, 0.3239, 1.078, 0.2639, 0.6081, 0.5037, 0.6081, 0.4737, 0.6081, 0.4637, 0.5481, 0.4637, 0.5481, 0.4737, 0.5481, 0.5037, 0.2681, 0.4637, 0.8881, 0.4637, 0.8881, 0.4737, 0.2681, 0.4737, 0.8881, 0.1139, 0.2681, 0.1139, 0.2681, 0.6639, 0.3381, 0.7339, 0.8881, 0.7339, 0.9681, 0.4637, 1.078, 0.4637, 1.078, 0.4737, 0.9681, 0.4737, 0.0781, 0.1939, 0.1881, 0.1939, 0.1881, 0.1339, 0.0781, 0.1339, 0.2681, 0.6639, 0.2681, 0.1139, 0.1881, 0.3239, 0.0781, 0.3239, 0.0781, 0.3939, 0.1881, 0.3939, 0.1881, 0.4539, 0.0781, 0.4539, 0.0781, 0.5239, 0.1881, 0.5239, 0.1881, 0.5839, 0.0781, 0.5839, 0.0781, 0.6539, 0.1881, 0.6539, 0.4781, 0.8139, 0.4781, 0.9239, 0.5481, 0.9239, 0.5481, 0.8139, 0.6081, 0.8139, 0.6081, 0.9239, 0.6781, 0.9239, 0.6781, 0.8139, 0.7381, 0.8139, 0.7381, 0.9239, 0.8081, 0.9239, 0.8081, 0.8139, 0.8681, 0.8139, 0.8681, 0.9239, 1.078, 0.9239, 1.078, 0.7139, 0.9681, 0.7139, 0.9681, 0.6539, 1.078, 0.6539, 1.078, 0.5839, 0.9681, 0.5839, 0.9681, 0.5239, 1.078, 0.5239, 1.078, 0.4539, 0.9681, 0.4539, 0.9681, 0.3939, 1.078, 0.3939, 1.078, 0.3239, 0.9681, 0.3239, 0.9681, 0.2639, 1.078, 0.2639, 1.078, 0.1939, 0.9681, 0.1939, 0.9681, 0.1339, 1.078, 0.1339, 1.078, -0.07613, 0.8681, -0.07613, 0.8681, 0.03387, 0.8081, 0.03387, 0.8081, -0.07613, 0.7381, -0.07613, 0.7381, 0.03387, 0.6781, 0.03387, 0.6781, -0.07613, 0.6081, -0.07613, 0.6081, 0.03387, 0.5481, 0.03387, 0.5481, -0.07613, 0.4781, -0.07613, 0.4781, 0.03387, 0.4181, 0.03387, 0.4181, -0.07613, 0.3481, -0.07613, 0.3481, 0.03387, 0.2881, 0.03387, 0.2881, -0.07613, 0.0781, -0.07613, 0.0781, 0.1339, 0.1881, 0.1339, 0.1881, 0.1939, 0.0781, 0.1939, 0.0781, 0.2639, 0.1881, 0.2639, 0.1881, 0.3239, 0.2681, 0.1139, 0.8881, 0.1139, 0.8881, 0.7339, 0.3381, 0.7339, 0.2681, 0.6639, 0.1881, 0.6539, 0.1881, 0.7139, 0.0781, 0.7139, 0.0781, 0.9239, 0.2881, 0.9239, 0.2881, 0.8139, 0.3481, 0.8139, 0.3481, 0.9239, 0.4181, 0.9239, 0.4181, 0.8139, 0.3381, 0.4737, 0.8881, 0.4737, 0.8881, 0.4637, 0.3381, 0.4637, 0.0781, 0.4737, 0.0781, 0.6237, 1.078, 0.6237, 1.078, 0.4737, 0.8681, 0.4737, 0.8681, 0.5037, 0.8081, 0.5037, 0.8081, 0.4737, 0.7381, 0.4737, 0.7381, 0.5037, 0.6781, 0.5037, 0.6781, 0.4737, 0.6081, 0.4737, 0.6081, 0.5037, 0.5481, 0.5037, 0.5481, 0.4737, 0.4781, 0.4737, 0.4781, 0.5037, 0.4181, 0.5037, 0.4181, 0.4737, 0.3481, 0.4737, 0.3481, 0.5037, 0.2881, 0.5037, 0.2881, 0.4737, 1.078, 0.4737, 1.078, 0.6237, 0.0781, 0.6237, 0.0781, 0.4737, 0.2881, 0.4737, 0.2881, 0.5037, 0.3481, 0.5037, 0.3481, 0.4737, 0.4181, 0.4737, 0.4181, 0.5037, 0.4781, 0.5037, 0.4781, 0.4737, 0.5481, 0.4737, 0.5481, 0.5037, 0.6081, 0.5037, 0.6081, 0.4737, 0.6781, 0.4737, 0.6781, 0.5037, 0.7381, 0.5037, 0.7381, 0.4737, 0.8081, 0.4737, 0.8081, 0.5037, 0.8681, 0.5037, 0.8681, 0.4737, 0.1339, 0.4637, 0.1339, 0.4737, 0.1339, 0.5037, 0.1939, 0.5037, 0.1939, 0.4737, 0.1939, 0.4637, 0.9239, 0.4737, 0.9239, 0.6237, -0.07613, 0.6237, -0.07613, 0.4737, 0.1339, 0.4737, 0.1339, 0.5037, 0.1939, 0.5037, 0.1939, 0.4737, 0.2639, 0.4737, 0.2639, 0.5037, 0.3239, 0.5037, 0.3239, 0.4737, 0.3939, 0.4737, 0.3939, 0.5037, 0.4539, 0.5037, 0.4539, 0.4737, 0.5239, 0.4737, 0.5239, 0.5037, 0.5839, 0.5037, 0.5839, 0.4737, 0.6539, 0.4737, 0.6539, 0.5037, 0.7139, 0.5037, 0.7139, 0.4737, 0.1939, 0.4637, 0.1339, 0.4637, 0.1339, 0.4737, 0.1939, 0.4737, 0.1139, 0.4637, 0.7339, 0.4637, 0.7339, 0.4737, 0.1139, 0.4737, 0.2681, 0.4637, 0.2681, 0.4737, 0.3381, 0.4737, 0.3381, 0.4637, 0.03387, 0.4737, -0.07613, 0.4737, -0.07613, 0.4637, 0.03387, 0.4637, -0.07613, 0.4637, -0.07613, 0.4737, 0.03387, 0.4737, 0.03387, 0.4637, 0.03387, 0.4637, -0.07613, 0.4637, -0.07613, 0.4737, 0.03387, 0.4737, 0.9681, 0.4637, 1.078, 0.4637, 1.078, 0.4737, 0.9681, 0.4737, 0.7381, 0.4637, 0.6781, 0.4637, 0.6781, 0.4737, 0.7381, 0.4737, 0.4539, 0.4737, 0.4539, 0.4637, 0.3939, 0.4637, 0.3939, 0.4737, 0.7139, 0.4737, 0.7139, 0.4637, 0.6539, 0.4637, 0.6539, 0.4737, 0.9681, 0.4637, 1.078, 0.4637, 1.078, 0.4737, 0.9681, 0.4737, 0.9681, 0.4637, 0.9681, 0.4737, 1.078, 0.4737, 1.078, 0.4637, 0.3239, 0.4737, 0.3239, 0.4637, 0.2639, 0.4637, 0.2639, 0.4737, 1.078, -0.07613, 1.078, 0.9239, 0.2218, 0.8388, 0.2286, 0.8309, 0.2332, 0.8215, 0.2352, 0.8112, 0.2344, 0.8007, 0.231, 0.7908, 0.2252, 0.7821, 0.2172, 0.7753, 0.2078, 0.7707, 0.1975, 0.7687, 0.1871, 0.7695, 0.1772, 0.7729, 0.1685, 0.7787, 0.0781, -0.07613, 0.7381, 0.5037, 0.7381, 0.4737, 0.7381, 0.4637, 0.6781, 0.4637, 0.6781, 0.4737, 0.6781, 0.5037, 0.4781, 0.5037, 0.4781, 0.4737, 0.4781, 0.4637, 0.4181, 0.4637, 0.4181, 0.4737, 0.4181, 0.5037, 0.9681, 0.4737, 0.9681, 0.4637, 1.078, 0.4637, 1.078, 0.4737, 0.9681, 0.1339, 0.9681, 0.1939, 1.078, 0.1939, 1.078, 0.1339, -0.07613, 0.4737, -0.07613, 0.6237, 0.9239, 0.6237, 0.9239, 0.4737, 0.7139, 0.4737, 0.7139, 0.5037, 0.6539, 0.5037, 0.6539, 0.4737, 0.5839, 0.4737, 0.5839, 0.5037, 0.5239, 0.5037, 0.5239, 0.4737, 0.4539, 0.4737, 0.4539, 0.5037, 0.3939, 0.5037, 0.3939, 0.4737, 0.3239, 0.4737, 0.3239, 0.5037, 0.2639, 0.5037, 0.2639, 0.4737, 0.1939, 0.4737, 0.1939, 0.5037, 0.1339, 0.5037, 0.1339, 0.4737, 0.9681, 0.4637, 0.9681, 0.4737, 1.078, 0.4737, 1.078, 0.4637, 0.4181, 0.5037, 0.4181, 0.4737, 0.4181, 0.4637, 0.4781, 0.4637, 0.4781, 0.4737, 0.4781, 0.5037, -0.07613, 0.4637, 0.03387, 0.4637, 0.03387, 0.4737, -0.07613, 0.4737, 0.6081, 0.4637, 0.5481, 0.4637, 0.5481, 0.4737, 0.6081, 0.4737, 0.03387, 0.4637, -0.07613, 0.4637, -0.07613, 0.4737, 0.03387, 0.4737, -0.07613, 0.4637, 0.03387, 0.4637, 0.03387, 0.4737, -0.07613, 0.4737, 0.4181, 0.4737, 0.4781, 0.4737, 0.4781, 0.4637, 0.4181, 0.4637, 0.03387, 0.4637, -0.07613, 0.4637, -0.07613, 0.4737, 0.03387, 0.4737, -0.07613, 0.4737, 0.03387, 0.4737, 0.03387, 0.4637, -0.07613, 0.4637, 0.3481, 0.4637, 0.2881, 0.4637, 0.2881, 0.4737, 0.3481, 0.4737, -0.07613, 0.4737, -0.07613, 0.4637, 0.03387, 0.4637, 0.03387, 0.4737, 0.8139, 0.4637, 0.9239, 0.4637, 0.9239, 0.4737, 0.8139, 0.4737, 0.8081, 0.4637, 0.8681, 0.4637, 0.8681, 0.4737, 0.8081, 0.4737, 0.9239, 0.4737, 0.9239, 0.4637, 0.8139, 0.4637, 0.8139, 0.4737, 0.8139, 0.4637, 0.9239, 0.4637, 0.9239, 0.4737, 0.8139, 0.4737, 0.6781, 0.4637, 0.7381, 0.4637, 0.7381, 0.4737, 0.6781, 0.4737, 0.9239, 0.4737, 0.9239, 0.4637, 0.8139, 0.4637, 0.8139, 0.4737, 0.9239, 0.4737, 0.8139, 0.4737, 0.8139, 0.4637, 0.9239, 0.4637, 0.5481, 0.4637, 0.6081, 0.4637, 0.6081, 0.4737, 0.5481, 0.4737, 0.9239, 0.4737, 0.9239, 0.4637, 0.8139, 0.4637, 0.8139, 0.4737, 0.8139, 0.4637, 0.9239, 0.4637, 0.9239, 0.4737, 0.8139, 0.4737, 0.4181, 0.4637, 0.4781, 0.4637, 0.4781, 0.4737, 0.4181, 0.4737, 0.9239, 0.4637, 0.8139, 0.4637, 0.8139, 0.4737, 0.9239, 0.4737, 0.9239, 0.4737, 0.8139, 0.4737, 0.8139, 0.4637, 0.9239, 0.4637, 0.2881, 0.4637, 0.3481, 0.4637, 0.3481, 0.4737, 0.2881, 0.4737, 0.9239, 0.4737, 0.9239, 0.4637, 0.8139, 0.4637, 0.8139, 0.4737, 0.1881, 0.4637, 0.0781, 0.4637, 0.0781, 0.4737, 0.1881, 0.4737, 0.6539, 0.4737, 0.6539, 0.4637, 0.7139, 0.4637, 0.7139, 0.4737, 0.0781, 0.4637, 0.1881, 0.4637, 0.1881, 0.4737, 0.0781, 0.4737, 0.1881, 0.4737, 0.1881, 0.4637, 0.0781, 0.4637, 0.0781, 0.4737, 0.5239, 0.4637, 0.5839, 0.4637, 0.5839, 0.4737, 0.5239, 0.4737, 0.0781, 0.4637, 0.1881, 0.4637, 0.1881, 0.4737, 0.0781, 0.4737, 0.0781, 0.4737, 0.1881, 0.4737, 0.1881, 0.4637, 0.0781, 0.4637, 0.3939, 0.4637, 0.4539, 0.4637, 0.4539, 0.4737, 0.3939, 0.4737, 0.0781, 0.4737, 0.0781, 0.4637, 0.1881, 0.4637, 0.1881, 0.4737, 0.1881, 0.4637, 0.0781, 0.4637, 0.0781, 0.4737, 0.1881, 0.4737, 0.2639, 0.4637, 0.3239, 0.4637, 0.3239, 0.4737, 0.2639, 0.4737, 0.0781, 0.4737, 0.0781, 0.4637, 0.1881, 0.4637, 0.1881, 0.4737, 0.1881, 0.4737, 0.1881, 0.4637, 0.0781, 0.4637, 0.0781, 0.4737, 0.1339, 0.4637, 0.1939, 0.4637, 0.1939, 0.4737, 0.1339, 0.4737, 0.0781, 0.4737, 0.0781, 0.4637, 0.1881, 0.4637, 0.1881, 0.4737, 0.2286, 0.8309, 0.2218, 0.8388, 0.2131, 0.8447, 0.2032, 0.8481, 0.1927, 0.8488, 0.1824, 0.8468, 0.173, 0.8423, 0.1651, 0.8354, 0.1592, 0.8267, 0.1558, 0.8168, 0.1551, 0.8064, 0.1571, 0.7961, 0.1616, 0.7867, 0.1685, 0.7787, 0.1772, 0.7729, 0.1871, 0.7695, 0.1975, 0.7687, 0.2078, 0.7707, 0.2172, 0.7753, 0.2252, 0.7821, 0.231, 0.7908, 0.2344, 0.8007, 0.2352, 0.8112, 0.2332, 0.8215, 0.8309, 0.6237, 0.8388, 0.6237, 0.8388, 0.6169, 0.8309, 0.6169, 0.8007, 0.6237, 0.8112, 0.6237, 0.8112, 0.6169, 0.8007, 0.6169, 0.2172, 0.6237, 0.2252, 0.6237, 0.2252, 0.6169, 0.2172, 0.6169, 0.7961, 0.6237, 0.7867, 0.6237, 0.7867, 0.6169, 0.7961, 0.6169, 0.8267, 0.6237, 0.8168, 0.6237, 0.8168, 0.6169, 0.8267, 0.6169, 0.7821, 0.6237, 0.7908, 0.6237, 0.7908, 0.6169, 0.7821, 0.6169, 0.173, 0.6237, 0.1651, 0.6237, 0.1651, 0.6169, 0.173, 0.6169, 0.1824, 0.6237, 0.173, 0.6237, 0.173, 0.6169, 0.1824, 0.6169, 0.8064, 0.6237, 0.7961, 0.6237, 0.7961, 0.6169, 0.8064, 0.6169, 0.8354, 0.6237, 0.8267, 0.6237, 0.8267, 0.6169, 0.8354, 0.6169, 0.2218, 0.6237, 0.2131, 0.6237, 0.2131, 0.6169, 0.2218, 0.6169, 0.8215, 0.6237, 0.8309, 0.6237, 0.8309, 0.6169, 0.8215, 0.6169, 0.1871, 0.6237, 0.1975, 0.6237, 0.1975, 0.6169, 0.1871, 0.6169, 0.1685, 0.6237, 0.1772, 0.6237, 0.1772, 0.6169, 0.1685, 0.6169, 0.7867, 0.6237, 0.7787, 0.6237, 0.7787, 0.6169, 0.7867, 0.6169, 0.2131, 0.6237, 0.2032, 0.6237, 0.2032, 0.6169, 0.2131, 0.6169, 0.1975, 0.6237, 0.2078, 0.6237, 0.2078, 0.6169, 0.1975, 0.6169, 0.7908, 0.6237, 0.8007, 0.6237, 0.8007, 0.6169, 0.7908, 0.6169, 0.1772, 0.6237, 0.1871, 0.6237, 0.1871, 0.6169, 0.1772, 0.6169, 1.078, 0.9239, 0.0781, 0.9239, 0.0781, -0.07613, 0.1685, 0.7787, 0.1616, 0.7867, 0.1571, 0.7961, 0.1551, 0.8064, 0.1558, 0.8168, 0.1592, 0.8267, 0.1651, 0.8354, 0.173, 0.8423, 0.1824, 0.8468, 0.1927, 0.8488, 0.2032, 0.8481, 0.2131, 0.8447, 0.2218, 0.8388, 0.8112, 0.6237, 0.8215, 0.6237, 0.8215, 0.6169, 0.8112, 0.6169, 0.2078, 0.6237, 0.2172, 0.6237, 0.2172, 0.6169, 0.2078, 0.6169, 0.1927, 0.6237, 0.1824, 0.6237, 0.1824, 0.6169, 0.1927, 0.6169, 0.2032, 0.6237, 0.1927, 0.6237, 0.1927, 0.6169, 0.2032, 0.6169, 0.8168, 0.6237, 0.8064, 0.6237, 0.8064, 0.6169, 0.8168, 0.6169])
me_tqfn_20_1ep_5x5mm_p0_65mm_analog_devices_max16922atph_v.materials.append(mat_plastic_chip)
me_tqfn_20_1ep_5x5mm_p0_65mm_analog_devices_max16922atph_v.materials.append(mat_metal_pins)
me_tqfn_20_1ep_5x5mm_p0_65mm_analog_devices_max16922atph_v.materials.append(mat_white_markings)
me_tqfn_20_1ep_5x5mm_p0_65mm_analog_devices_max16922atph_v.update()
me_tqfn_20_1ep_5x5mm_p0_65mm_analog_devices_max16922atph_v.normals_split_custom_set([tuple(v) for v in zip(*[iter([0.0, 4.371e-08, -1.0, 0.0, 4.371e-08, -1.0, 0.0, 4.371e-08, -1.0, 0.0, 4.371e-08, -1.0, -1.0, -2.484e-07, 0.0, -1.0, -2.484e-07, 0.0, -1.0, -2.484e-07, 0.0, -1.0, -2.484e-07, 0.0, -1.0, -2.484e-07, 0.0, -1.0, -2.484e-07, 0.0, 0.0, 4.371e-08, -1.0, 0.0, 4.371e-08, -1.0, 0.0, 4.371e-08, -1.0, 0.0, 4.371e-08, -1.0, 0.0, -1.0, 0.0, 0.0, -1.0, 0.0, 0.0, -1.0, 0.0, 0.0, -1.0, 0.0, 0.0, -1.0, 0.0, 0.0, -1.0, 0.0, 0.0, 1.0, 0.0, 0.0, 1.0, 0.0, 0.0, 1.0, 0.0, 0.0, 1.0, 0.0, 0.0, -1.0, 0.0, 0.0, -1.0, 0.0, 0.0, -1.0, 0.0, 0.0, -1.0, 0.0, 0.0, 4.371e-08, -1.0, 0.0, 4.371e-08, -1.0, 0.0, 4.371e-08, -1.0, 0.0, 4.371e-08, -1.0, -1.0, 0.0, 0.0, -1.0, 0.0, 0.0, -1.0, 0.0, 0.0, -1.0, 0.0, 0.0, -1.0, 0.0, 0.0, -1.0, 0.0, 0.0, -1.0, 0.0, 0.0, -1.0, 0.0, 0.0, -1.0, 0.0, 0.0, -1.0, 0.0, 0.0, 0.0, 4.371e-08, -1.0, 0.0, 4.371e-08, -1.0, 0.0, 4.371e-08, -1.0, 0.0, 4.371e-08, -1.0, 0.0, 4.371e-08, -1.0, 0.0, 4.371e-08, -1.0, 0.0, 4.371e-08, -1.0, 0.0, 4.371e-08, -1.0, 0.0, -1.0, 0.0, 0.0, -1.0, 0.0, 0.0, -1.0, 0.0, 0.0, -1.0, 0.0, 0.0, -1.0, 0.0, 0.0, -1.0, 0.0, 0.0, 4.371e-08, -1.0, 0.0, 4.371e-08, -1.0, 0.0, 4.371e-08, -1.0, 0.0, 4.371e-08, -1.0, 1.0, 4.967e-07, 0.0, 1.0, 4.967e-07, 0.0, 1.0, 4.967e-07, 0.0, 1.0, 4.967e-07, 0.0, 1.0, 4.967e-07, 0.0, 1.0, 4.967e-07, 0.0, 0.0, 4.371e-08, -1.0, 0.0, 4.371e-08, -1.0, 0.0, 4.371e-08, -1.0, 0.0, 4.371e-08, -1.0, 0.0, -1.0, 0.0, 0.0, -1.0, 0.0, 0.0, -1.0, 0.0, 0.0, -1.0, 0.0, 0.0, -1.0, 0.0, 0.0, -1.0, 0.0, 0.0, 4.371e-08, -1.0, 0.0, 4.371e-08, -1.0, 0.0, 4.371e-08, -1.0, 0.0, 4.371e-08, -1.0, -1.0, 0.0, 0.0, -1.0, 0.0, 0.0, -1.0, 0.0, 0.0, -1.0, 0.0, 0.0, -1.0, 0.0, 0.0, -1.0, 0.0, 0.0, 0.0, 4.371e-08, -1.0, 0.0, 4.371e-08, -1.0, 0.0, 4.371e-08, -1.0, 0.0, 4.371e-08, -1.0, 0.0, -1.0, 0.0, 0.0, -1.0, 0.0, 0.0, -1.0, 0.0, 0.0, -1.0, 0.0, 0.0, -1.0, 0.0, 0.0, -1.0, 0.0, 0.0, 4.371e-08, -1.0, 0.0, 4.371e-08, -1.0, 0.0, 4.371e-08, -1.0, 0.0, 4.371e-08, -1.0, 0.0, 1.0, 0.0, 0.0, 1.0, 0.0, 0.0, 1.0, 0.0, 0.0, 1.0, 0.0, 0.0, 1.0, 0.0, 0.0, 1.0, 0.0, 0.0, 4.371e-08, -1.0, 0.0, 4.371e-08, -1.0, 0.0, 4.371e-08, -1.0, 0.0, 4.371e-08, -1.0, 1.0, 2.484e-07, 0.0, 1.0, 2.484e-07, 0.0, 1.0, 2.484e-07, 0.0, 1.0, 2.484e-07, 0.0, 1.0, 2.484e-07, 0.0, 1.0, 2.484e-07, 0.0, 0.0, 4.371e-08, -1.0, 0.0, 4.371e-08, -1.0, 0.0, 4.371e-08, -1.0, 0.0, 4.371e-08, -1.0, 0.0, 4.371e-08, -1.0, 0.0, 4.371e-08, -1.0, 0.0, 4.371e-08, -1.0, 0.0, 4.371e-08, -1.0, 1.0, 4.967e-07, 0.0, 1.0, 4.967e-07, 0.0, 1.0, 4.967e-07, 0.0, 1.0, 4.967e-07, 0.0, 1.0, 4.967e-07, 0.0, 1.0, 4.967e-07, 0.0, 0.0, 1.0, 0.0, 0.0, 1.0, 0.0, 0.0, 1.0, 0.0, 0.0, 1.0, 0.0, 0.0, 1.0, 0.0, 0.0, 1.0, 0.0, 0.0, 1.0, 0.0, 0.0, 1.0, 0.0, 0.0, 4.371e-08, -1.0, 0.0, 4.371e-08, -1.0, 0.0, 4.371e-08, -1.0, 0.0, 4.371e-08, -1.0, 1.0, -1.839e-07, 0.0, 1.0, -1.839e-07, 0.0, 1.0, -1.839e-07, 0.0, 1.0, -1.839e-07, 0.0, -1.0, 0.0, 0.0, -1.0, 0.0, 0.0, -1.0, 0.0, 0.0, -1.0, 0.0, 0.0, 0.0, 1.0, 0.0, 0.0, 1.0, 0.0, 0.0, 1.0, 0.0, 0.0, 1.0, 0.0, 0.0, 1.0, 0.0, 0.0, 1.0, 0.0, 0.0, 4.371e-08, -1.0, 0.0, 4.371e-08, -1.0, 0.0, 4.371e-08, -1.0, 0.0, 4.371e-08, -1.0, 1.0, 4.967e-07, 0.0, 1.0, 4.967e-07, 0.0, 1.0, 4.967e-07, 0.0, 1.0, 4.967e-07, 0.0, 1.0, 4.967e-07, 0.0, 1.0, 4.967e-07, 0.0, 0.0, 4.371e-08, -1.0, 0.0, 4.371e-08, -1.0, 0.0, 4.371e-08, -1.0, 0.0, 4.371e-08, -1.0, -1.0, 0.0, 0.0, -1.0, 0.0, 0.0, -1.0, 0.0, 0.0, -1.0, 0.0, 0.0, -1.0, 0.0, 0.0, -1.0, 0.0, 0.0, 0.0, 4.371e-08, -1.0, 0.0, 4.371e-08, -1.0, 0.0, 4.371e-08, -1.0, 0.0, 4.371e-08, -1.0, 1.0, 0.0, 0.0, 1.0, 0.0, 0.0, 1.0, 0.0, 0.0, 1.0, 0.0, 0.0, 1.0, 0.0, 0.0, 1.0, 0.0, 0.0, 0.0, 1.0, 0.0, 0.0, 1.0, 0.0, 0.0, 1.0, 0.0, 0.0, 1.0, 0.0, 0.0, 4.371e-08, -1.0, 0.0, 4.371e-08, -1.0, 0.0, 4.371e-08, -1.0, 0.0, 4.371e-08, -1.0, 0.0, 1.0, 0.0, 0.0, 1.0, 0.0, 0.0, 1.0, 0.0, 0.0, 1.0, 0.0, 0.0, 1.0, 0.0, 0.0, 1.0, 0.0, 0.0, -1.0, 0.0, 0.0, -1.0, 0.0, 0.0, -1.0, 0.0, 0.0, -1.0, 0.0, 0.0, 4.371e-08, -1.0, 0.0, 4.371e-08, -1.0, 0.0, 4.371e-08, -1.0, 0.0, 4.371e-08, -1.0, 0.0, 4.371e-08, -1.0, 0.0, -1.0, 0.0, 0.0, -1.0, 0.0, 0.0, -1.0, 0.0, 0.0, -1.0, 0.0, 0.0, 4.371e-08, -1.0, 0.0, 4.371e-08, -1.0, 0.0, 4.371e-08, -1.0, 0.0, 4.371e-08, -1.0, 3.717e-09, 4.309e-08, -1.0, 7.039e-10, 4.361e-08, -1.0, 1.051e-08, 4.192e-08, -1.0, 1.278e-08, 4.153e-08, -1.0, 1.278e-08, 4.153e-08, -1.0, 1.278e-08, 4.153e-08, -1.0, 1.278e-08, 4.153e-08, -1.0, 1.278e-08, 4.153e-08, -1.0, 1.278e-08, 4.153e-08, -1.0, 1.278e-08, 4.153e-08, -1.0, 1.278e-08, 4.153e-08, -1.0, 1.278e-08, 4.153e-08, -1.0, 1.278e-08, 4.153e-08, -1.0, 8.13e-09, 4.233e-08, -1.0, -1.568e-09, 4.4e-08, -1.0, -1.568e-09, 4.4e-08, -1.0, -1.568e-09, 4.4e-08, -1.0, -1.568e-09, 4.4e-08, -1.0, -1.568e-09, 4.4e-08, -1.0, -1.568e-09, 4.4e-08, -1.0, -1.568e-09, 4.4e-08, -1.0, -1.568e-09, 4.4e-08, -1.0, -1.568e-09, 4.4e-08, -1.0, -1.568e-09, 4.4e-08, -1.0, -1.568e-09, 4.4e-08, -1.0, -1.568e-09, 4.4e-08, -1.0, -1.568e-09, 4.4e-08, -1.0, -1.568e-09, 4.4e-08, -1.0, -1.568e-09, 4.4e-08, -1.0, -1.568e-09, 4.4e-08, -1.0, -1.568e-09, 4.4e-08, -1.0, -1.568e-09, 4.4e-08, -1.0, -1.568e-09, 4.4e-08, -1.0, -1.568e-09, 4.4e-08, -1.0, -1.568e-09, 4.4e-08, -1.0, -1.568e-09, 4.4e-08, -1.0, -1.568e-09, 4.4e-08, -1.0, -1.568e-09, 4.4e-08, -1.0, -1.568e-09, 4.4e-08, -1.0, -1.568e-09, 4.4e-08, -1.0, -1.568e-09, 4.4e-08, -1.0, -1.568e-09, 4.4e-08, -1.0, -1.568e-09, 4.4e-08, -1.0, -1.568e-09, 4.4e-08, -1.0, -1.568e-09, 4.4e-08, -1.0, -1.568e-09, 4.4e-08, -1.0, -1.568e-09, 4.4e-08, -1.0, -1.568e-09, 4.4e-08, -1.0, -1.568e-09, 4.4e-08, -1.0, -1.568e-09, 4.4e-08, -1.0, -1.568e-09, 4.4e-08, -1.0, -1.568e-09, 4.4e-08, -1.0, -1.568e-09, 4.4e-08, -1.0, -1.568e-09, 4.4e-08, -1.0, -1.568e-09, 4.4e-08, -1.0, -1.568e-09, 4.4e-08, -1.0, -1.568e-09, 4.4e-08, -1.0, -1.568e-09, 4.4e-08, -1.0, -1.568e-09, 4.4e-08, -1.0, -1.568e-09, 4.4e-08, -1.0, -1.568e-09, 4.4e-08, -1.0, -1.568e-09, 4.4e-08, -1.0, -1.568e-09, 4.4e-08, -1.0, -1.568e-09, 4.4e-08, -1.0, -1.568e-09, 4.4e-08, -1.0, -1.568e-09, 4.4e-08, -1.0, -1.568e-09, 4.4e-08, -1.0, -1.568e-09, 4.4e-08, -1.0, -1.568e-09, 4.4e-08, -1.0, -1.568e-09, 4.4e-08, -1.0, -1.568e-09, 4.4e-08, -1.0, -1.568e-09, 4.4e-08, -1.0, -1.568e-09, 4.4e-08, -1.0, -1.568e-09, 4.4e-08, -1.0, -1.568e-09, 4.4e-08, -1.0, -1.568e-09, 4.4e-08, -1.0, -1.568e-09, 4.4e-08, -1.0, 1.051e-08, 4.192e-08, -1.0, 7.039e-10, 4.361e-08, -1.0, -1.568e-09, 4.4e-08, -1.0, -1.568e-09, 4.4e-08, -1.0, -1.568e-09, 4.4e-08, -1.0, 3.717e-09, 4.309e-08, -1.0, 8.13e-09, 4.233e-08, -1.0, -1.568e-09, 4.4e-08, -1.0, -1.568e-09, 4.4e-08, -1.0, -1.568e-09, 4.4e-08, -1.0, -1.568e-09, 4.4e-08, -1.0, -1.568e-09, 4.4e-08, -1.0, -1.568e-09, 4.4e-08, -1.0, -1.568e-09, 4.4e-08, -1.0, -1.568e-09, 4.4e-08, -1.0, -1.568e-09, 4.4e-08, -1.0, 0.0, 1.0, 0.0, 0.0, 1.0, 0.0, 0.0, 1.0, 0.0, 0.0, 1.0, 0.0, 0.0, 1.0, 5.073e-08, 0.0, 1.0, 5.073e-08, 0.0, 1.0, 5.073e-08, 0.0, 1.0, 5.073e-08, 0.0, 1.0, 5.073e-08, 0.0, 1.0, 5.073e-08, 0.0, 1.0, 5.073e-08, 0.0, 1.0, 5.073e-08, 0.0, 1.0, 5.073e-08, 0.0, 1.0, 5.073e-08, 0.0, 1.0, 5.073e-08, 0.0, 1.0, 5.073e-08, 0.0, 1.0, 5.073e-08, 0.0, 1.0, 5.073e-08, 0.0, 1.0, 5.073e-08, 0.0, 1.0, 5.073e-08, 0.0, 1.0, 5.073e-08, 0.0, 1.0, 5.073e-08, 0.0, 1.0, 5.073e-08, 0.0, 1.0, 5.073e-08, 0.0, 1.0, 5.073e-08, 0.0, 1.0, 5.073e-08, 0.0, 1.0, 5.073e-08, 0.0, 1.0, 5.073e-08, 0.0, -1.0, 5.073e-08, 0.0, -1.0, 5.073e-08, 0.0, -1.0, 5.073e-08, 0.0, -1.0, 5.073e-08, 0.0, -1.0, 5.073e-08, 0.0, -1.0, 5.073e-08, 0.0, -1.0, 5.073e-08, 0.0, -1.0, 5.073e-08, 0.0, -1.0, 5.073e-08, 0.0, -1.0, 5.073e-08, 0.0, -1.0, 5.073e-08, 0.0, -1.0, 5.073e-08, 0.0, -1.0, 5.073e-08, 0.0, -1.0, 5.073e-08, 0.0, -1.0, 5.073e-08, 0.0, -1.0, 5.073e-08, 0.0, -1.0, 5.073e-08, 0.0, -1.0, 5.073e-08, 0.0, -1.0, 5.073e-08, 0.0, -1.0, 5.073e-08, 0.0, -1.0, 5.073e-08, 0.0, -1.0, 5.073e-08, 0.0, -1.0, 5.073e-08, 0.0, -1.0, 5.073e-08, -1.0, 9.934e-07, 0.0, -1.0, 9.934e-07, 0.0, -1.0, 9.934e-07, 0.0, -1.0, 9.934e-07, 0.0, -1.0, 9.934e-07, 0.0, -1.0, 9.934e-07, 0.0, 1.0, 3.382e-08, 0.0, 1.0, 3.382e-08, 0.0, 1.0, 3.382e-08, 0.0, 1.0, 3.382e-08, 0.0, 1.0, 3.382e-08, 0.0, 1.0, 3.382e-08, 0.0, 1.0, 3.382e-08, 0.0, 1.0, 3.382e-08, 0.0, 1.0, 3.382e-08, 0.0, 1.0, 3.382e-08, 0.0, 1.0, 3.382e-08, 0.0, 1.0, 3.382e-08, 0.0, 1.0, 3.382e-08, 0.0, 1.0, 3.382e-08, 0.0, 1.0, 3.382e-08, 0.0, 1.0, 3.382e-08, 0.0, 1.0, 3.382e-08, 0.0, 1.0, 3.382e-08, 0.0, 1.0, 3.382e-08, 0.0, 1.0, 3.382e-08, 0.0, 1.0, 3.382e-08, 0.0, 1.0, 3.382e-08, 0.0, 1.0, 3.382e-08, 0.0, 1.0, 3.382e-08, 0.0, -1.0, -4.47e-07, 0.0, -1.0, -4.47e-07, 0.0, -1.0, -4.47e-07, 0.0, -1.0, -4.47e-07, 0.0, 1.0, -4.807e-09, 0.0, 1.0, -4.807e-09, 0.0, 1.0, -4.807e-09, 0.0, 1.0, -4.807e-09, 0.0, -0.7071, 0.7071, 0.0, -0.7071, 0.7071, 0.0, -0.7071, 0.7071, 0.0, -0.7071, 0.7071, 0.0, 1.0, -2.206e-08, 0.0, 1.0, -2.206e-08, 0.0, 1.0, -2.206e-08, 0.0, 1.0, -2.206e-08, 0.0, -1.0, 0.0, 0.0, -1.0, 0.0, 0.0, -1.0, 0.0, 0.0, -1.0, 0.0, 0.0, -1.0, 3.23e-14, 0.0, -1.0, 3.23e-14, 0.0, -1.0, 3.23e-14, 0.0, -1.0, 3.23e-14, 0.0, 0.0, -1.0, 0.0, 0.0, -1.0, 0.0, 0.0, -1.0, 0.0, 0.0, -1.0, 0.0, 0.0, 1.0, 0.0, 0.0, 1.0, 0.0, 0.0, 1.0, 0.0, 0.0, 1.0, 0.0, -1.0, -4.967e-07, 0.0, -1.0, -4.967e-07, 0.0, -1.0, -4.967e-07, 0.0, -1.0, -4.967e-07, 0.0, -1.0, -4.967e-07, 0.0, -1.0, -4.967e-07, 0.0, -1.0, -4.967e-07, 0.0, -1.0, -4.967e-07, 0.0, 0.0, -1.0, 0.0, 0.0, -1.0, 0.0, 0.0, -1.0, 0.0, 0.0, -1.0, 0.0, 0.0, 1.0, 0.0, 0.0, 1.0, 0.0, 0.0, 1.0, 0.0, 0.0, 1.0, 0.0, -1.0, 0.0, 0.0, -1.0, 0.0, 0.0, -1.0, 0.0, 0.0, -1.0, 0.0, 0.0, -2.112e-08, -2.956e-08, 1.0, -1.319e-08, -4.21e-08, 1.0, 6.936e-08, -1.727e-07, 1.0, -2.112e-08, -2.956e-08, 1.0, -2.112e-08, -2.956e-08, 1.0, -2.112e-08, -2.956e-08, 1.0, -2.112e-08, -2.956e-08, 1.0, -2.112e-08, -2.956e-08, 1.0, -2.112e-08, -2.956e-08, 1.0, -2.112e-08, -2.956e-08, 1.0, -2.112e-08, -2.956e-08, 1.0, -2.112e-08, -2.956e-08, 1.0, -2.112e-08, -2.956e-08, 1.0, -2.112e-08, -2.956e-08, 1.0, 6.47e-08, -1.653e-07, 1.0, -1.268e-08, -4.29e-08, 1.0, 0.0, 1.0, 0.0, 0.0, 1.0, 0.0, 0.0, 1.0, 0.0, 0.0, 1.0, 0.0, 0.0, 1.0, 0.0, 0.0, 1.0, 0.0, 0.0, 1.0, 0.0, 0.0, 1.0, 0.0, 0.0, 1.0, 0.0, 0.0, 1.0, 0.0, 0.0, 1.0, 0.0, 0.0, 1.0, 0.0, 0.0, -1.0, 0.0, 0.0, -1.0, 0.0, 0.0, -1.0, 0.0, 0.0, -1.0, 0.0, 0.0, 4.371e-08, -1.0, 0.0, 4.371e-08, -1.0, 0.0, 4.371e-08, -1.0, 0.0, 4.371e-08, -1.0, -1.0, 2.536e-08, 0.0, -1.0, 2.536e-08, 0.0, -1.0, 2.536e-08, 0.0, -1.0, 2.536e-08, 0.0, -1.0, 2.536e-08, 0.0, -1.0, 2.536e-08, 0.0, -1.0, 2.536e-08, 0.0, -1.0, 2.536e-08, 0.0, -1.0, 2.536e-08, 0.0, -1.0, 2.536e-08, 0.0, -1.0, 2.536e-08, 0.0, -1.0, 2.536e-08, 0.0, -1.0, 2.536e-08, 0.0, -1.0, 2.536e-08, 0.0, -1.0, 2.536e-08, 0.0, -1.0, 2.536e-08, 0.0, -1.0, 2.536e-08, 0.0, -1.0, 2.536e-08, 0.0, -1.0, 2.536e-08, 0.0, -1.0, 2.536e-08, 0.0, -1.0, 2.536e-08, 0.0, -1.0, 2.536e-08, 0.0, -1.0, 2.536e-08, 0.0, -1.0, 2.536e-08, 0.0, 0.0, 1.0, 0.0, 0.0, 1.0, 0.0, 0.0, 1.0, 0.0, 0.0, 1.0, 0.0, 0.0, -1.0, 0.0, 0.0, -1.0, 0.0, 0.0, -1.0, 0.0, 0.0, -1.0, 0.0, 0.0, -1.0, 0.0, 0.0, -1.0, 0.0, 1.0, -1.355e-08, 0.0, 1.0, -1.355e-08, 0.0, 1.0, -1.355e-08, 0.0, 1.0, -1.355e-08, 0.0, 0.0, 1.0, 0.0, 0.0, 1.0, 0.0, 0.0, 1.0, 0.0, 0.0, 1.0, 0.0, -1.0, -1.355e-08, 0.0, -1.0, -1.355e-08, 0.0, -1.0, -1.355e-08, 0.0, -1.0, -1.355e-08, 0.0, 1.0, 3.23e-14, 0.0, 1.0, 3.23e-14, 0.0, 1.0, 3.23e-14, 0.0, 1.0, 3.23e-14, 0.0, 0.0, 1.0, 0.0, 0.0, 1.0, 0.0, 0.0, 1.0, 0.0, 0.0, 1.0, 0.0, -1.0, -2.709e-08, 0.0, -1.0, -2.709e-08, 0.0, -1.0, -2.709e-08, 0.0, -1.0, -2.709e-08, 0.0, -1.0, -1.839e-07, 0.0, -1.0, -1.839e-07, 0.0, -1.0, -1.839e-07, 0.0, -1.0, -1.839e-07, 0.0, 0.0, 1.0, 0.0, 0.0, 1.0, 0.0, 0.0, 1.0, 0.0, 0.0, 1.0, 0.0, 1.0, 0.0, 0.0, 1.0, 0.0, 0.0, 1.0, 0.0, 0.0, 1.0, 0.0, 0.0, 1.0, -1.761e-07, 0.0, 1.0, -1.761e-07, 0.0, 1.0, -1.761e-07, 0.0, 1.0, -1.761e-07, 0.0, 0.0, -1.0, 0.0, 0.0, -1.0, 0.0, 0.0, -1.0, 0.0, 0.0, -1.0, 0.0, -1.0, 0.0, 0.0, -1.0, 0.0, 0.0, -1.0, 0.0, 0.0, -1.0, 0.0, 0.0, 1.0, 5.419e-08, 0.0, 1.0, 5.419e-08, 0.0, 1.0, 5.419e-08, 0.0, 1.0, 5.419e-08, 0.0, 0.0, -1.0, 0.0, 0.0, -1.0, 0.0, 0.0, -1.0, 0.0, 0.0, -1.0, 0.0, -1.0, 0.0, 0.0, -1.0, 0.0, 0.0, -1.0, 0.0, 0.0, -1.0, 0.0, 0.0, 1.0, -1.26e-08, 0.0, 1.0, -1.26e-08, 0.0, 1.0, -1.26e-08, 0.0, 1.0, -1.26e-08, 0.0, 0.0, -1.0, 0.0, 0.0, -1.0, 0.0, 0.0, -1.0, 0.0, 0.0, -1.0, 0.0, -1.0, -1.693e-08, 0.0, -1.0, -1.693e-08, 0.0, -1.0, -1.693e-08, 0.0, -1.0, -1.693e-08, 0.0, 1.0, 3.23e-14, 0.0, 1.0, 3.23e-14, 0.0, 1.0, 3.23e-14, 0.0, 1.0, 3.23e-14, 0.0, 0.0, -1.0, 0.0, 0.0, -1.0, 0.0, 0.0, -1.0, 0.0, 0.0, -1.0, 0.0, -1.0, -2.709e-08, 0.0, -1.0, -2.709e-08, 0.0, -1.0, -2.709e-08, 0.0, -1.0, -2.709e-08, 0.0, 1.0, 5.711e-08, 0.0, 1.0, 5.711e-08, 0.0, 1.0, 5.711e-08, 0.0, 1.0, 5.711e-08, 0.0, 0.0, -1.0, 0.0, 0.0, -1.0, 0.0, 0.0, -1.0, 0.0, 0.0, -1.0, 0.0, -1.0, -2.709e-07, 0.0, -1.0, -2.709e-07, 0.0, -1.0, -2.709e-07, 0.0, -1.0, -2.709e-07, 0.0, 0.0, 1.0, 0.0, 0.0, 1.0, 0.0, 0.0, 1.0, 0.0, 0.0, 1.0, 0.0, 1.0, -4.967e-07, 0.0, 1.0, -4.967e-07, 0.0, 1.0, -4.967e-07, 0.0, 1.0, -4.967e-07, 0.0, 0.0, -1.0, 0.0, 0.0, -1.0, 0.0, 0.0, -1.0, 0.0, 0.0, -1.0, 0.0, 0.0, 1.0, 0.0, 0.0, 1.0, 0.0, 0.0, 1.0, 0.0, 0.0, 1.0, 0.0, 1.0, 3.725e-08, 0.0, 1.0, 3.725e-08, 0.0, 1.0, 3.725e-08, 0.0, 1.0, 3.725e-08, 0.0, 0.0, -1.0, 0.0, 0.0, -1.0, 0.0, 0.0, -1.0, 0.0, 0.0, -1.0, 0.0, 0.0, 1.0, 0.0, 0.0, 1.0, 0.0, 0.0, 1.0, 0.0, 0.0, 1.0, 0.0, 1.0, -4.47e-07, 0.0, 1.0, -4.47e-07, 0.0, 1.0, -4.47e-07, 0.0, 1.0, -4.47e-07, 0.0, 0.0, -1.0, 0.0, 0.0, -1.0, 0.0, 0.0, -1.0, 0.0, 0.0, -1.0, 0.0, 0.0, 1.0, 0.0, 0.0, 1.0, 0.0, 0.0, 1.0, 0.0, 0.0, 1.0, 0.0, 1.0, 3.725e-08, 0.0, 1.0, 3.725e-08, 0.0, 1.0, 3.725e-08, 0.0, 1.0, 3.725e-08, 0.0, 0.0, -1.0, 0.0, 0.0, -1.0, 0.0, 0.0, -1.0, 0.0, 0.0, -1.0, 0.0, 0.0, 1.0, 0.0, 0.0, 1.0, 0.0, 0.0, 1.0, 0.0, 0.0, 1.0, 0.0, 1.0, -4.47e-07, 0.0, 1.0, -4.47e-07, 0.0, 1.0, -4.47e-07, 0.0, 1.0, -4.47e-07, 0.0, 0.0, -1.0, 0.0, 0.0, -1.0, 0.0, 0.0, -1.0, 0.0, 0.0, -1.0, 0.0, -8.936e-08, 0.0, 1.0, -8.936e-08, 0.0, 1.0, -8.936e-08, 0.0, 1.0, -8.936e-08, 0.0, 1.0, -8.936e-08, 0.0, 1.0, -8.936e-08, 0.0, 1.0, -8.936e-08, 0.0, 1.0, -8.936e-08, 0.0, 1.0, -8.936e-08, 0.0, 1.0, -8.936e-08, 0.0, 1.0, -8.936e-08, 0.0, 1.0, -8.936e-08, 0.0, 1.0, -8.936e-08, 0.0, 1.0, -8.936e-08, 0.0, 1.0, -8.936e-08, 0.0, 1.0, -8.936e-08, 0.0, 1.0, -8.936e-08, 0.0, 1.0, -8.936e-08, 0.0, 1.0, -8.936e-08, 0.0, 1.0, -8.936e-08, 0.0, 1.0, -8.936e-08, 0.0, 1.0, -8.936e-08, 0.0, 1.0, -8.936e-08, 0.0, 1.0, -8.936e-08, 0.0, 1.0, -0.8345, -0.551, 0.0, -0.6635, -0.7482, 0.0, -0.6635, -0.7482, 0.0, -0.8345, -0.551, 0.0, -0.9797, 0.2005, 0.0, -0.9982, -0.05992, 0.0, -0.9982, -0.05992, 0.0, -0.9797, 0.2005, 0.0, -0.551, 0.8345, 0.0, -0.7482, 0.6635, 0.0, -0.7482, 0.6635, 0.0, -0.551, 0.8345, 0.0, 0.9487, 0.3162, 0.0, 0.8345, 0.551, 0.0, 0.8345, 0.551, 0.0, 0.9487, 0.3162, 0.0, 0.8944, -0.4472, 0.0, 0.9797, -0.2005, 0.0, 0.9797, -0.2005, 0.0, 0.8944, -0.4472, 0.0, -0.7482, 0.6635, 0.0, -0.8944, 0.4472, 0.0, -0.8944, 0.4472, 0.0, -0.7482, 0.6635, 0.0, 0.551, -0.8345, 0.0, 0.7482, -0.6635, 0.0, 0.7482, -0.6635, 0.0, 0.551, -0.8345, 0.0, 0.3162, -0.9487, 0.0, 0.551, -0.8345, 0.0, 0.551, -0.8345, 0.0, 0.3162, -0.9487, 0.0, 0.9982, 0.05991, 0.0, 0.9487, 0.3162, 0.0, 0.9487, 0.3162, 0.0, 0.9982, 0.05991, 0.0, 0.7482, -0.6635, 0.0, 0.8944, -0.4472, 0.0, 0.8944, -0.4472, 0.0, 0.7482, -0.6635, 0.0, -0.6635, -0.7482, 0.0, -0.4472, -0.8944, 0.0, -0.4472, -0.8944, 0.0, -0.6635, -0.7482, 0.0, -0.9487, -0.3162, 0.0, -0.8345, -0.551, 0.0, -0.8345, -0.551, 0.0, -0.9487, -0.3162, 0.0, 0.2005, 0.9797, 0.0, -0.05991, 0.9982, 0.0, -0.05991, 0.9982, 0.0, 0.2005, 0.9797, 0.0, 0.6635, 0.7482, 0.0, 0.4472, 0.8944, 0.0, 0.4472, 0.8944, 0.0, 0.6635, 0.7482, 0.0, 0.8345, 0.551, 0.0, 0.6635, 0.7482, 0.0, 0.6635, 0.7482, 0.0, 0.8345, 0.551, 0.0, -0.4472, -0.8944, 0.0, -0.2005, -0.9797, 0.0, -0.2005, -0.9797, 0.0, -0.4472, -0.8944, 0.0, -0.05991, 0.9982, 0.0, -0.3162, 0.9487, 0.0, -0.3162, 0.9487, 0.0, -0.05991, 0.9982, 0.0, -0.8944, 0.4472, 0.0, -0.9797, 0.2005, 0.0, -0.9797, 0.2005, 0.0, -0.8944, 0.4472, 0.0, 0.4472, 0.8944, 0.0, 0.2005, 0.9797, 0.0, 0.2005, 0.9797, 0.0, 0.4472, 0.8944, 0.0, -1.319e-08, -4.21e-08, 1.0, 1.047e-07, -2.286e-07, 1.0, -1.268e-08, -4.29e-08, 1.0, 6.47e-08, -1.653e-07, 1.0, 1.047e-07, -2.286e-07, 1.0, 1.047e-07, -2.286e-07, 1.0, 1.047e-07, -2.286e-07, 1.0, 1.047e-07, -2.286e-07, 1.0, 1.047e-07, -2.286e-07, 1.0, 1.047e-07, -2.286e-07, 1.0, 1.047e-07, -2.286e-07, 1.0, 1.047e-07, -2.286e-07, 1.0, 1.047e-07, -2.286e-07, 1.0, 1.047e-07, -2.286e-07, 1.0, 1.047e-07, -2.286e-07, 1.0, 6.936e-08, -1.727e-07, 1.0, -0.9982, -0.05992, 0.0, -0.9487, -0.3162, 0.0, -0.9487, -0.3162, 0.0, -0.9982, -0.05992, 0.0, -0.3162, 0.9487, 0.0, -0.551, 0.8345, 0.0, -0.551, 0.8345, 0.0, -0.3162, 0.9487, 0.0, 0.05991, -0.9982, 0.0, 0.3162, -0.9487, 0.0, 0.3162, -0.9487, 0.0, 0.05991, -0.9982, 0.0, -0.2005, -0.9797, 0.0, 0.05991, -0.9982, 0.0, 0.05991, -0.9982, 0.0, -0.2005, -0.9797, 0.0, 0.9797, -0.2005, 0.0, 0.9982, 0.05991, 0.0, 0.9982, 0.05991, 0.0, 0.9797, -0.2005, 0.0])] * 3)])

# ---- objects
ob_tqfn_20_1ep_5x5mm_p0_65mm = bpy.data.objects.new('TQFN-20-1EP_5x5mm_P0.65mm', me_tqfn_20_1ep_5x5mm_p0_65mm_analog_devices_max16922atph_v)

# ---- transforms, parenting, visibility, modifiers, constraints
ob_tqfn_20_1ep_5x5mm_p0_65mm.location = (0.0, 0.0, 0.0)
_m = ob_tqfn_20_1ep_5x5mm_p0_65mm.modifiers.new('Bevel', 'BEVEL')
_m.width = 0.003
_m.width_pct = 0.003
_m.segments = 3

# ---- collection membership
col_tqfn_20_1ep_5x5mm_p0_65mm.objects.link(ob_tqfn_20_1ep_5x5mm_p0_65mm)

# ---- scene / render settings (as saved in the file)
scene.frame_start = 1; scene.frame_end = 250; scene.frame_set(1)
scene.render.engine = 'BLENDER_EEVEE_NEXT'
scene.cycles.use_denoising = False
scene.cycles.samples = 128
scene.cycles.sampling_pattern = 'TABULATED_SOBOL'
scene.cycles.use_adaptive_sampling = False
scene.cycles.use_light_tree = False
scene.eevee.ray_tracing_options.trace_max_roughness = 0.0
scene.view_settings.view_transform = 'Filmic'
bpy.context.view_layer.update()

# ---- added for rendering (the .blend has no active camera and no usable light): camera, sun
cam_auto = bpy.data.cameras.new('AutoCamera')
cam_auto.lens = 50.0
cam_auto.sensor_width = 36.0
cam_auto.clip_end = 1000.0
ob_auto_camera = bpy.data.objects.new('AutoCamera', cam_auto)
scene.collection.objects.link(ob_auto_camera)
ob_auto_camera.location = (6.58412, -7.90119, 5.66746)
ob_auto_camera.rotation_euler = (1.09748, -7.21219e-08, 0.694738)
scene.camera = ob_auto_camera
light_auto_sun = bpy.data.lights.new('AutoSun', 'SUN')
light_auto_sun.energy = 3.0
light_auto_sun.angle = 0.0523599
ob_auto_sun = bpy.data.objects.new('AutoSun', light_auto_sun)
scene.collection.objects.link(ob_auto_sun)
ob_auto_sun.rotation_euler = (0.872665, 0.174533, 0.523599)
bpy.context.view_layer.update()
